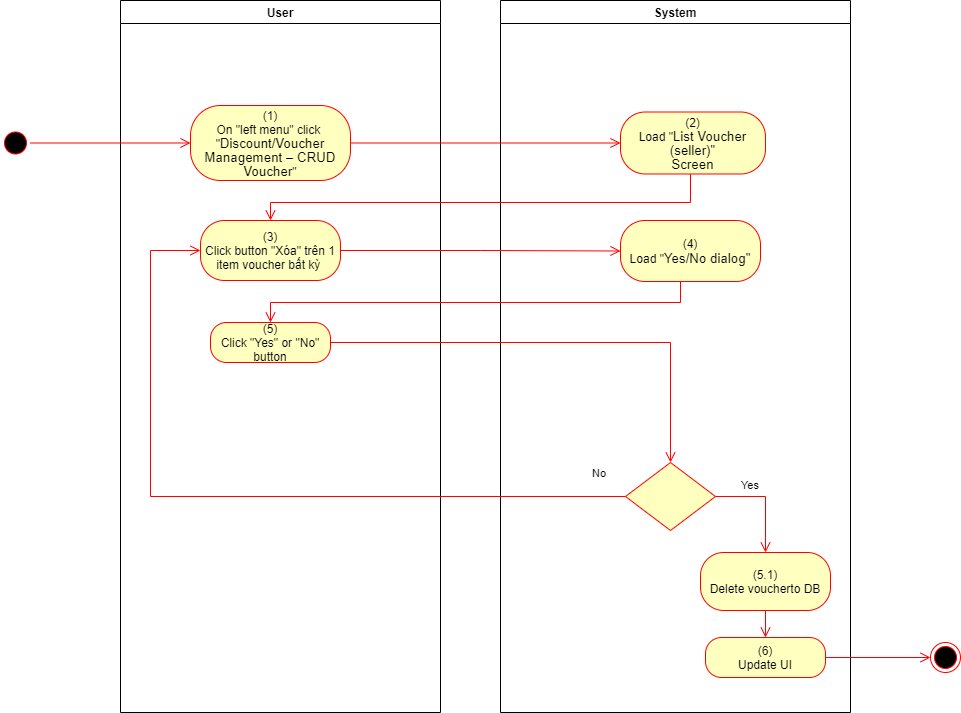

The diagram above was exported from draw.io. Its source (the exported page's mxGraphModel, read from the mxfile embedded in the PNG):
<mxGraphModel dx="1086" dy="806" grid="1" gridSize="10" guides="1" tooltips="1" connect="1" arrows="1" fold="1" page="1" pageScale="1" pageWidth="850" pageHeight="1100" math="0" shadow="0">
  <root>
    <mxCell id="0" />
    <mxCell id="1" parent="0" />
    <mxCell id="GpdYRBB3ttDwXy8NKHtw-1" value="User" style="swimlane;whiteSpace=wrap" parent="1" vertex="1">
      <mxGeometry x="140" y="128" width="320" height="712" as="geometry">
        <mxRectangle x="120" y="128" width="60" height="23" as="alternateBounds" />
      </mxGeometry>
    </mxCell>
    <mxCell id="GpdYRBB3ttDwXy8NKHtw-2" value="(1)&lt;br style=&quot;padding: 0px ; margin: 0px&quot;&gt;On &quot;left menu&quot; click&amp;nbsp;&lt;br style=&quot;padding: 0px ; margin: 0px&quot;&gt;&quot;&lt;span lang=&quot;EN-GB&quot; style=&quot;font-size: 10pt ; line-height: 14.2667px ; font-family: &amp;#34;arial&amp;#34; , sans-serif&quot;&gt;Discount/Voucher&lt;br&gt;Management – CRUD Voucher&lt;/span&gt;&quot;" style="rounded=1;whiteSpace=wrap;html=1;arcSize=40;fontColor=#000000;fillColor=#ffffc0;strokeColor=#ff0000;" parent="GpdYRBB3ttDwXy8NKHtw-1" vertex="1">
      <mxGeometry x="70" y="105" width="160" height="75" as="geometry" />
    </mxCell>
    <mxCell id="GpdYRBB3ttDwXy8NKHtw-3" value="(3)&lt;br&gt;Click button &quot;Xóa&quot; trên 1 item voucher bất kỳ&amp;nbsp;" style="rounded=1;whiteSpace=wrap;html=1;arcSize=40;fontColor=#000000;fillColor=#ffffc0;strokeColor=#ff0000;" parent="GpdYRBB3ttDwXy8NKHtw-1" vertex="1">
      <mxGeometry x="80" y="220" width="140" height="60" as="geometry" />
    </mxCell>
    <mxCell id="GpdYRBB3ttDwXy8NKHtw-4" value="(5)&lt;br&gt;Click &quot;Yes&quot; or &quot;No&quot; button" style="rounded=1;whiteSpace=wrap;html=1;arcSize=40;fontColor=#000000;fillColor=#ffffc0;strokeColor=#ff0000;" parent="GpdYRBB3ttDwXy8NKHtw-1" vertex="1">
      <mxGeometry x="90" y="322" width="120" height="40" as="geometry" />
    </mxCell>
    <mxCell id="GpdYRBB3ttDwXy8NKHtw-5" value="System" style="swimlane;whiteSpace=wrap;startSize=23;" parent="1" vertex="1">
      <mxGeometry x="520" y="128" width="350" height="712" as="geometry" />
    </mxCell>
    <mxCell id="GpdYRBB3ttDwXy8NKHtw-6" value="(2)&lt;br&gt;Load &quot;&lt;span lang=&quot;EN-GB&quot; style=&quot;font-size: 10pt ; line-height: 14.2667px ; font-family: &amp;#34;arial&amp;#34; , sans-serif&quot;&gt;&lt;span lang=&quot;EN-GB&quot; style=&quot;font-size: 10pt ; line-height: 14.2667px&quot;&gt;List Voucher (seller)&lt;/span&gt;&quot;&lt;br&gt;Screen&lt;/span&gt;" style="rounded=1;whiteSpace=wrap;html=1;arcSize=40;fontColor=#000000;fillColor=#ffffc0;strokeColor=#ff0000;" parent="GpdYRBB3ttDwXy8NKHtw-5" vertex="1">
      <mxGeometry x="120" y="111.5" width="145" height="62" as="geometry" />
    </mxCell>
    <mxCell id="GpdYRBB3ttDwXy8NKHtw-7" value="" style="rhombus;whiteSpace=wrap;html=1;fillColor=#ffffc0;strokeColor=#ff0000;" parent="GpdYRBB3ttDwXy8NKHtw-5" vertex="1">
      <mxGeometry x="125" y="462" width="90" height="68" as="geometry" />
    </mxCell>
    <mxCell id="GpdYRBB3ttDwXy8NKHtw-8" value="Yes" style="edgeStyle=orthogonalEdgeStyle;html=1;align=left;verticalAlign=top;endArrow=open;endSize=8;strokeColor=#ff0000;rounded=0;exitX=1;exitY=0.5;exitDx=0;exitDy=0;" parent="GpdYRBB3ttDwXy8NKHtw-5" source="GpdYRBB3ttDwXy8NKHtw-7" target="GpdYRBB3ttDwXy8NKHtw-9" edge="1">
      <mxGeometry x="-0.5495" y="24" relative="1" as="geometry">
        <mxPoint x="170" y="552" as="targetPoint" />
        <mxPoint as="offset" />
      </mxGeometry>
    </mxCell>
    <mxCell id="GpdYRBB3ttDwXy8NKHtw-9" value="(5.1)&lt;br&gt;Delete voucherto DB" style="rounded=1;whiteSpace=wrap;html=1;arcSize=40;fontColor=#000000;fillColor=#ffffc0;strokeColor=#ff0000;" parent="GpdYRBB3ttDwXy8NKHtw-5" vertex="1">
      <mxGeometry x="200" y="552" width="130" height="58" as="geometry" />
    </mxCell>
    <mxCell id="GpdYRBB3ttDwXy8NKHtw-10" value="(6)&lt;br&gt;Update UI" style="rounded=1;whiteSpace=wrap;html=1;arcSize=40;fontColor=#000000;fillColor=#ffffc0;strokeColor=#ff0000;" parent="GpdYRBB3ttDwXy8NKHtw-5" vertex="1">
      <mxGeometry x="205" y="637" width="120" height="40" as="geometry" />
    </mxCell>
    <mxCell id="GpdYRBB3ttDwXy8NKHtw-11" value="" style="edgeStyle=orthogonalEdgeStyle;html=1;verticalAlign=bottom;endArrow=open;endSize=8;strokeColor=#ff0000;rounded=0;exitX=0.5;exitY=1;exitDx=0;exitDy=0;entryX=0.5;entryY=0;entryDx=0;entryDy=0;" parent="GpdYRBB3ttDwXy8NKHtw-5" source="GpdYRBB3ttDwXy8NKHtw-9" target="GpdYRBB3ttDwXy8NKHtw-10" edge="1">
      <mxGeometry relative="1" as="geometry">
        <mxPoint x="170" y="642" as="targetPoint" />
      </mxGeometry>
    </mxCell>
    <mxCell id="GpdYRBB3ttDwXy8NKHtw-12" value="(4)&lt;br&gt;Load &quot;&lt;font face=&quot;arial, sans-serif&quot;&gt;&lt;span style=&quot;font-size: 13.3333px&quot;&gt;Yes/No dialog&quot;&lt;/span&gt;&lt;/font&gt;" style="rounded=1;whiteSpace=wrap;html=1;arcSize=40;fontColor=#000000;fillColor=#ffffc0;strokeColor=#ff0000;" parent="GpdYRBB3ttDwXy8NKHtw-5" vertex="1">
      <mxGeometry x="120" y="220" width="140" height="61" as="geometry" />
    </mxCell>
    <mxCell id="GpdYRBB3ttDwXy8NKHtw-13" value="" style="ellipse;html=1;shape=startState;fillColor=#000000;strokeColor=#ff0000;" parent="1" vertex="1">
      <mxGeometry x="20" y="255.5" width="30" height="30" as="geometry" />
    </mxCell>
    <mxCell id="GpdYRBB3ttDwXy8NKHtw-14" value="" style="edgeStyle=orthogonalEdgeStyle;html=1;verticalAlign=bottom;endArrow=open;endSize=8;strokeColor=#ff0000;rounded=0;entryX=0;entryY=0.5;entryDx=0;entryDy=0;" parent="1" source="GpdYRBB3ttDwXy8NKHtw-13" target="GpdYRBB3ttDwXy8NKHtw-2" edge="1">
      <mxGeometry relative="1" as="geometry">
        <mxPoint x="200" y="253" as="targetPoint" />
      </mxGeometry>
    </mxCell>
    <mxCell id="GpdYRBB3ttDwXy8NKHtw-15" value="" style="edgeStyle=orthogonalEdgeStyle;html=1;verticalAlign=bottom;endArrow=open;endSize=8;strokeColor=#ff0000;rounded=0;entryX=0;entryY=0.5;entryDx=0;entryDy=0;" parent="1" source="GpdYRBB3ttDwXy8NKHtw-2" target="GpdYRBB3ttDwXy8NKHtw-6" edge="1">
      <mxGeometry relative="1" as="geometry">
        <mxPoint x="600" y="271" as="targetPoint" />
      </mxGeometry>
    </mxCell>
    <mxCell id="GpdYRBB3ttDwXy8NKHtw-16" value="" style="edgeStyle=orthogonalEdgeStyle;html=1;verticalAlign=bottom;endArrow=open;endSize=8;strokeColor=#ff0000;rounded=0;entryX=0.5;entryY=0;entryDx=0;entryDy=0;" parent="1" source="GpdYRBB3ttDwXy8NKHtw-6" target="GpdYRBB3ttDwXy8NKHtw-3" edge="1">
      <mxGeometry relative="1" as="geometry">
        <mxPoint x="685" y="350" as="targetPoint" />
        <Array as="points">
          <mxPoint x="710" y="330" />
          <mxPoint x="290" y="330" />
        </Array>
      </mxGeometry>
    </mxCell>
    <mxCell id="GpdYRBB3ttDwXy8NKHtw-17" value="" style="ellipse;html=1;shape=endState;fillColor=#000000;strokeColor=#ff0000;" parent="1" vertex="1">
      <mxGeometry x="950" y="770" width="30" height="30" as="geometry" />
    </mxCell>
    <mxCell id="GpdYRBB3ttDwXy8NKHtw-18" value="" style="edgeStyle=orthogonalEdgeStyle;html=1;verticalAlign=bottom;endArrow=open;endSize=8;strokeColor=#ff0000;rounded=0;exitX=1;exitY=0.5;exitDx=0;exitDy=0;entryX=0;entryY=0.5;entryDx=0;entryDy=0;" parent="1" source="GpdYRBB3ttDwXy8NKHtw-10" target="GpdYRBB3ttDwXy8NKHtw-17" edge="1">
      <mxGeometry relative="1" as="geometry">
        <mxPoint x="820" y="760" as="targetPoint" />
        <mxPoint x="820" y="700" as="sourcePoint" />
      </mxGeometry>
    </mxCell>
    <mxCell id="GpdYRBB3ttDwXy8NKHtw-19" value="" style="edgeStyle=orthogonalEdgeStyle;html=1;verticalAlign=bottom;endArrow=open;endSize=8;strokeColor=#ff0000;rounded=0;entryX=0;entryY=0.5;entryDx=0;entryDy=0;" parent="1" source="GpdYRBB3ttDwXy8NKHtw-3" target="GpdYRBB3ttDwXy8NKHtw-12" edge="1">
      <mxGeometry relative="1" as="geometry">
        <mxPoint x="280" y="463" as="targetPoint" />
      </mxGeometry>
    </mxCell>
    <mxCell id="GpdYRBB3ttDwXy8NKHtw-20" value="" style="edgeStyle=orthogonalEdgeStyle;html=1;verticalAlign=bottom;endArrow=open;endSize=8;strokeColor=#ff0000;rounded=0;entryX=0.5;entryY=0;entryDx=0;entryDy=0;" parent="1" source="GpdYRBB3ttDwXy8NKHtw-12" target="GpdYRBB3ttDwXy8NKHtw-4" edge="1">
      <mxGeometry relative="1" as="geometry">
        <mxPoint x="690" y="460" as="targetPoint" />
        <Array as="points">
          <mxPoint x="700" y="430" />
          <mxPoint x="290" y="430" />
        </Array>
      </mxGeometry>
    </mxCell>
    <mxCell id="GpdYRBB3ttDwXy8NKHtw-21" value="" style="edgeStyle=orthogonalEdgeStyle;html=1;verticalAlign=bottom;endArrow=open;endSize=8;strokeColor=#ff0000;rounded=0;entryX=0.5;entryY=0;entryDx=0;entryDy=0;" parent="1" source="GpdYRBB3ttDwXy8NKHtw-4" target="GpdYRBB3ttDwXy8NKHtw-7" edge="1">
      <mxGeometry relative="1" as="geometry">
        <mxPoint x="700" y="550" as="targetPoint" />
      </mxGeometry>
    </mxCell>
    <mxCell id="GpdYRBB3ttDwXy8NKHtw-22" value="No" style="edgeStyle=orthogonalEdgeStyle;html=1;align=left;verticalAlign=bottom;endArrow=open;endSize=8;strokeColor=#ff0000;rounded=0;entryX=0;entryY=0.5;entryDx=0;entryDy=0;exitX=0;exitY=0.5;exitDx=0;exitDy=0;" parent="1" source="GpdYRBB3ttDwXy8NKHtw-7" target="GpdYRBB3ttDwXy8NKHtw-3" edge="1">
      <mxGeometry x="-0.9092" y="-14" relative="1" as="geometry">
        <mxPoint x="590" y="680" as="targetPoint" />
        <Array as="points">
          <mxPoint x="170" y="624" />
          <mxPoint x="170" y="378" />
        </Array>
        <mxPoint as="offset" />
      </mxGeometry>
    </mxCell>
  </root>
</mxGraphModel>